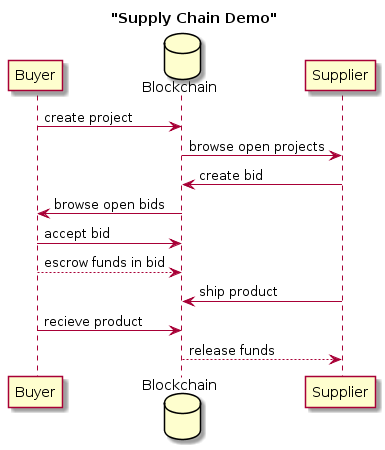

The diagram above was rendered by PlantUML. Its source (embedded in the PNG):
@startuml
title "Supply Chain Demo"
participant "Buyer" as b1
database "Blockchain" as bc
participant "Supplier" as s1

b1 -> bc: create project
bc -> s1: browse open projects 
s1 -> bc: create bid
bc -> b1: browse open bids
b1 -> bc: accept bid
b1 --> bc: escrow funds in bid
s1 -> bc: ship product
b1 -> bc: recieve product
bc --> s1: release funds
@enduml